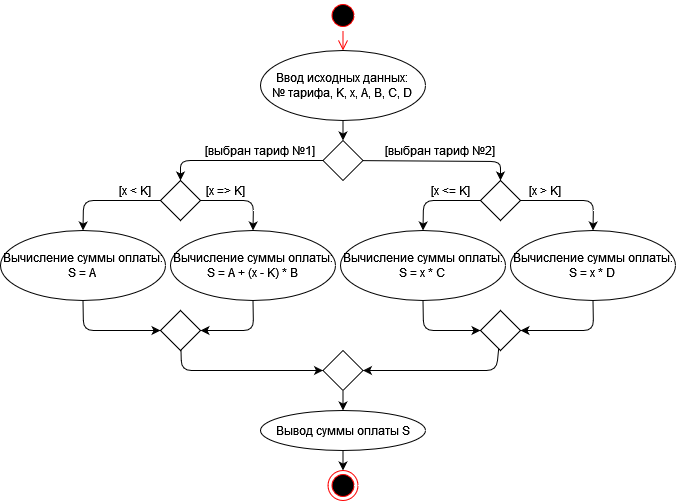

The diagram above was exported from draw.io. Its source (the exported page's mxGraphModel, read from the mxfile embedded in the PNG):
<mxGraphModel dx="1422" dy="780" grid="1" gridSize="10" guides="1" tooltips="1" connect="1" arrows="1" fold="1" page="1" pageScale="1" pageWidth="827" pageHeight="1169" math="0" shadow="0">
  <root>
    <mxCell id="0" />
    <mxCell id="1" parent="0" />
    <mxCell id="D4hXG0u__hwzfXUP-frp-1" value="" style="ellipse;html=1;shape=startState;fillColor=#000000;strokeColor=#ff0000;" vertex="1" parent="1">
      <mxGeometry x="327.5" width="30" height="30" as="geometry" />
    </mxCell>
    <mxCell id="D4hXG0u__hwzfXUP-frp-2" value="" style="edgeStyle=orthogonalEdgeStyle;html=1;verticalAlign=bottom;endArrow=open;endSize=8;strokeColor=#ff0000;" edge="1" source="D4hXG0u__hwzfXUP-frp-1" parent="1" target="D4hXG0u__hwzfXUP-frp-3">
      <mxGeometry relative="1" as="geometry">
        <mxPoint x="342.5" y="40" as="targetPoint" />
      </mxGeometry>
    </mxCell>
    <mxCell id="D4hXG0u__hwzfXUP-frp-3" value="&lt;div&gt;Ввод исходных данных:&lt;/div&gt;&lt;div&gt;№ тарифа, K, x, A, B, C, D&lt;br&gt;&lt;/div&gt;" style="ellipse;whiteSpace=wrap;html=1;" vertex="1" parent="1">
      <mxGeometry x="260" y="50" width="165" height="70" as="geometry" />
    </mxCell>
    <mxCell id="D4hXG0u__hwzfXUP-frp-4" value="" style="rhombus;whiteSpace=wrap;html=1;" vertex="1" parent="1">
      <mxGeometry x="322.5" y="140" width="40" height="40" as="geometry" />
    </mxCell>
    <mxCell id="D4hXG0u__hwzfXUP-frp-5" value="" style="endArrow=classic;html=1;" edge="1" parent="1" source="D4hXG0u__hwzfXUP-frp-3" target="D4hXG0u__hwzfXUP-frp-4">
      <mxGeometry width="50" height="50" relative="1" as="geometry">
        <mxPoint x="327.5" y="280" as="sourcePoint" />
        <mxPoint x="377.5" y="230" as="targetPoint" />
      </mxGeometry>
    </mxCell>
    <mxCell id="D4hXG0u__hwzfXUP-frp-6" value="" style="rhombus;whiteSpace=wrap;html=1;" vertex="1" parent="1">
      <mxGeometry x="160" y="180" width="40" height="40" as="geometry" />
    </mxCell>
    <mxCell id="D4hXG0u__hwzfXUP-frp-8" value="" style="endArrow=classic;html=1;entryX=0.5;entryY=0;entryDx=0;entryDy=0;exitX=0;exitY=0.5;exitDx=0;exitDy=0;" edge="1" parent="1" source="D4hXG0u__hwzfXUP-frp-4" target="D4hXG0u__hwzfXUP-frp-6">
      <mxGeometry width="50" height="50" relative="1" as="geometry">
        <mxPoint x="130" y="170" as="sourcePoint" />
        <mxPoint x="180" y="120" as="targetPoint" />
        <Array as="points">
          <mxPoint x="180" y="160" />
        </Array>
      </mxGeometry>
    </mxCell>
    <mxCell id="D4hXG0u__hwzfXUP-frp-9" value="" style="rhombus;whiteSpace=wrap;html=1;" vertex="1" parent="1">
      <mxGeometry x="480" y="180" width="40" height="40" as="geometry" />
    </mxCell>
    <mxCell id="D4hXG0u__hwzfXUP-frp-11" value="" style="endArrow=classic;html=1;" edge="1" parent="1" source="D4hXG0u__hwzfXUP-frp-4" target="D4hXG0u__hwzfXUP-frp-9">
      <mxGeometry width="50" height="50" relative="1" as="geometry">
        <mxPoint x="332.5" y="170" as="sourcePoint" />
        <mxPoint x="190" y="230" as="targetPoint" />
        <Array as="points">
          <mxPoint x="500" y="161" />
        </Array>
      </mxGeometry>
    </mxCell>
    <mxCell id="D4hXG0u__hwzfXUP-frp-12" value="[x &amp;lt; K]" style="text;html=1;strokeColor=none;fillColor=none;align=center;verticalAlign=middle;whiteSpace=wrap;rounded=0;" vertex="1" parent="1">
      <mxGeometry x="110" y="180" width="50" height="20" as="geometry" />
    </mxCell>
    <mxCell id="D4hXG0u__hwzfXUP-frp-13" value="[выбран тариф №2]" style="text;html=1;strokeColor=none;fillColor=none;align=center;verticalAlign=middle;whiteSpace=wrap;rounded=0;" vertex="1" parent="1">
      <mxGeometry x="380" y="140" width="120" height="20" as="geometry" />
    </mxCell>
    <mxCell id="D4hXG0u__hwzfXUP-frp-14" value="&lt;div&gt;Вычисление суммы оплаты:&lt;/div&gt;&lt;div&gt;S = A&lt;br&gt;&lt;/div&gt;" style="ellipse;whiteSpace=wrap;html=1;" vertex="1" parent="1">
      <mxGeometry y="230" width="165" height="70" as="geometry" />
    </mxCell>
    <mxCell id="D4hXG0u__hwzfXUP-frp-15" value="&lt;div&gt;Вычисление суммы оплаты:&lt;/div&gt;&lt;div&gt;S = A + (x - K) * B&lt;br&gt;&lt;/div&gt;" style="ellipse;whiteSpace=wrap;html=1;" vertex="1" parent="1">
      <mxGeometry x="170" y="230" width="165" height="70" as="geometry" />
    </mxCell>
    <mxCell id="D4hXG0u__hwzfXUP-frp-16" value="&lt;div&gt;Вычисление суммы оплаты:&lt;/div&gt;&lt;div&gt;S = x * C&lt;br&gt;&lt;/div&gt;" style="ellipse;whiteSpace=wrap;html=1;" vertex="1" parent="1">
      <mxGeometry x="340" y="230" width="165" height="70" as="geometry" />
    </mxCell>
    <mxCell id="D4hXG0u__hwzfXUP-frp-17" value="&lt;div&gt;Вычисление суммы оплаты:&lt;/div&gt;&lt;div&gt;S = x * D&lt;br&gt;&lt;/div&gt;" style="ellipse;whiteSpace=wrap;html=1;" vertex="1" parent="1">
      <mxGeometry x="510" y="230" width="165" height="70" as="geometry" />
    </mxCell>
    <mxCell id="D4hXG0u__hwzfXUP-frp-18" value="" style="endArrow=classic;html=1;exitX=0;exitY=0.5;exitDx=0;exitDy=0;" edge="1" parent="1" source="D4hXG0u__hwzfXUP-frp-6" target="D4hXG0u__hwzfXUP-frp-14">
      <mxGeometry width="50" height="50" relative="1" as="geometry">
        <mxPoint x="332.5" y="170" as="sourcePoint" />
        <mxPoint x="190" y="190" as="targetPoint" />
        <Array as="points">
          <mxPoint x="83" y="200" />
        </Array>
      </mxGeometry>
    </mxCell>
    <mxCell id="D4hXG0u__hwzfXUP-frp-19" value="" style="endArrow=classic;html=1;exitX=1;exitY=0.5;exitDx=0;exitDy=0;" edge="1" parent="1" source="D4hXG0u__hwzfXUP-frp-6" target="D4hXG0u__hwzfXUP-frp-15">
      <mxGeometry width="50" height="50" relative="1" as="geometry">
        <mxPoint x="170" y="210" as="sourcePoint" />
        <mxPoint x="92.5" y="240" as="targetPoint" />
        <Array as="points">
          <mxPoint x="253" y="200" />
        </Array>
      </mxGeometry>
    </mxCell>
    <mxCell id="D4hXG0u__hwzfXUP-frp-21" value="" style="endArrow=classic;html=1;" edge="1" parent="1" source="D4hXG0u__hwzfXUP-frp-9" target="D4hXG0u__hwzfXUP-frp-16">
      <mxGeometry width="50" height="50" relative="1" as="geometry">
        <mxPoint x="480" y="200" as="sourcePoint" />
        <mxPoint x="402.5" y="230" as="targetPoint" />
        <Array as="points">
          <mxPoint x="423" y="200" />
        </Array>
      </mxGeometry>
    </mxCell>
    <mxCell id="D4hXG0u__hwzfXUP-frp-22" value="" style="rhombus;whiteSpace=wrap;html=1;" vertex="1" parent="1">
      <mxGeometry x="160" y="310" width="40" height="40" as="geometry" />
    </mxCell>
    <mxCell id="D4hXG0u__hwzfXUP-frp-24" value="" style="rhombus;whiteSpace=wrap;html=1;" vertex="1" parent="1">
      <mxGeometry x="480" y="310" width="40" height="40" as="geometry" />
    </mxCell>
    <mxCell id="D4hXG0u__hwzfXUP-frp-25" value="" style="endArrow=classic;html=1;" edge="1" parent="1">
      <mxGeometry width="50" height="50" relative="1" as="geometry">
        <mxPoint x="520" y="200" as="sourcePoint" />
        <mxPoint x="592.5" y="230" as="targetPoint" />
        <Array as="points">
          <mxPoint x="593" y="200" />
        </Array>
      </mxGeometry>
    </mxCell>
    <mxCell id="D4hXG0u__hwzfXUP-frp-26" value="" style="endArrow=classic;html=1;" edge="1" parent="1" source="D4hXG0u__hwzfXUP-frp-17" target="D4hXG0u__hwzfXUP-frp-24">
      <mxGeometry width="50" height="50" relative="1" as="geometry">
        <mxPoint x="530" y="210" as="sourcePoint" />
        <mxPoint x="602.5" y="240" as="targetPoint" />
        <Array as="points">
          <mxPoint x="593" y="330" />
        </Array>
      </mxGeometry>
    </mxCell>
    <mxCell id="D4hXG0u__hwzfXUP-frp-27" value="" style="endArrow=classic;html=1;" edge="1" parent="1" source="D4hXG0u__hwzfXUP-frp-15" target="D4hXG0u__hwzfXUP-frp-22">
      <mxGeometry width="50" height="50" relative="1" as="geometry">
        <mxPoint x="272.5" y="300" as="sourcePoint" />
        <mxPoint x="200" y="330" as="targetPoint" />
        <Array as="points">
          <mxPoint x="253" y="330" />
        </Array>
      </mxGeometry>
    </mxCell>
    <mxCell id="D4hXG0u__hwzfXUP-frp-28" value="" style="endArrow=classic;html=1;" edge="1" parent="1" source="D4hXG0u__hwzfXUP-frp-14" target="D4hXG0u__hwzfXUP-frp-22">
      <mxGeometry width="50" height="50" relative="1" as="geometry">
        <mxPoint x="262.5" y="310" as="sourcePoint" />
        <mxPoint x="210" y="340" as="targetPoint" />
        <Array as="points">
          <mxPoint x="83" y="330" />
        </Array>
      </mxGeometry>
    </mxCell>
    <mxCell id="D4hXG0u__hwzfXUP-frp-29" value="" style="endArrow=classic;html=1;" edge="1" parent="1" source="D4hXG0u__hwzfXUP-frp-16" target="D4hXG0u__hwzfXUP-frp-24">
      <mxGeometry width="50" height="50" relative="1" as="geometry">
        <mxPoint x="410" y="300" as="sourcePoint" />
        <mxPoint x="487.5" y="330" as="targetPoint" />
        <Array as="points">
          <mxPoint x="423" y="330" />
        </Array>
      </mxGeometry>
    </mxCell>
    <mxCell id="D4hXG0u__hwzfXUP-frp-30" value="" style="rhombus;whiteSpace=wrap;html=1;" vertex="1" parent="1">
      <mxGeometry x="322.5" y="350" width="40" height="40" as="geometry" />
    </mxCell>
    <mxCell id="D4hXG0u__hwzfXUP-frp-31" value="" style="endArrow=classic;html=1;" edge="1" parent="1" source="D4hXG0u__hwzfXUP-frp-22" target="D4hXG0u__hwzfXUP-frp-30">
      <mxGeometry width="50" height="50" relative="1" as="geometry">
        <mxPoint x="180" y="350" as="sourcePoint" />
        <mxPoint x="340" y="370" as="targetPoint" />
        <Array as="points">
          <mxPoint x="181" y="370" />
        </Array>
      </mxGeometry>
    </mxCell>
    <mxCell id="D4hXG0u__hwzfXUP-frp-32" value="" style="endArrow=classic;html=1;" edge="1" parent="1" source="D4hXG0u__hwzfXUP-frp-24" target="D4hXG0u__hwzfXUP-frp-30">
      <mxGeometry width="50" height="50" relative="1" as="geometry">
        <mxPoint x="486.5" y="355" as="sourcePoint" />
        <mxPoint x="414" y="385" as="targetPoint" />
        <Array as="points">
          <mxPoint x="496" y="370" />
        </Array>
      </mxGeometry>
    </mxCell>
    <mxCell id="D4hXG0u__hwzfXUP-frp-33" value="Вывод суммы оплаты S" style="ellipse;whiteSpace=wrap;html=1;" vertex="1" parent="1">
      <mxGeometry x="260" y="410" width="165" height="40" as="geometry" />
    </mxCell>
    <mxCell id="D4hXG0u__hwzfXUP-frp-34" value="" style="endArrow=classic;html=1;" edge="1" parent="1" source="D4hXG0u__hwzfXUP-frp-30" target="D4hXG0u__hwzfXUP-frp-33">
      <mxGeometry width="50" height="50" relative="1" as="geometry">
        <mxPoint x="352.5" y="130" as="sourcePoint" />
        <mxPoint x="352.5" y="150" as="targetPoint" />
      </mxGeometry>
    </mxCell>
    <mxCell id="D4hXG0u__hwzfXUP-frp-35" value="" style="ellipse;html=1;shape=endState;fillColor=#000000;strokeColor=#ff0000;" vertex="1" parent="1">
      <mxGeometry x="327.5" y="470" width="30" height="30" as="geometry" />
    </mxCell>
    <mxCell id="D4hXG0u__hwzfXUP-frp-36" value="" style="endArrow=classic;html=1;" edge="1" parent="1" source="D4hXG0u__hwzfXUP-frp-33" target="D4hXG0u__hwzfXUP-frp-35">
      <mxGeometry width="50" height="50" relative="1" as="geometry">
        <mxPoint x="352.5" y="400" as="sourcePoint" />
        <mxPoint x="420" y="510" as="targetPoint" />
      </mxGeometry>
    </mxCell>
    <mxCell id="D4hXG0u__hwzfXUP-frp-37" value="[выбран тариф №1]" style="text;html=1;strokeColor=none;fillColor=none;align=center;verticalAlign=middle;whiteSpace=wrap;rounded=0;" vertex="1" parent="1">
      <mxGeometry x="200" y="140" width="120" height="20" as="geometry" />
    </mxCell>
    <mxCell id="D4hXG0u__hwzfXUP-frp-39" value="[x &amp;lt;= K]" style="text;html=1;strokeColor=none;fillColor=none;align=center;verticalAlign=middle;whiteSpace=wrap;rounded=0;" vertex="1" parent="1">
      <mxGeometry x="425" y="180" width="50" height="20" as="geometry" />
    </mxCell>
    <mxCell id="D4hXG0u__hwzfXUP-frp-41" value="[x &amp;gt; K]" style="text;html=1;strokeColor=none;fillColor=none;align=center;verticalAlign=middle;whiteSpace=wrap;rounded=0;" vertex="1" parent="1">
      <mxGeometry x="520" y="180" width="50" height="20" as="geometry" />
    </mxCell>
    <mxCell id="D4hXG0u__hwzfXUP-frp-42" value="[x =&amp;gt; K]" style="text;html=1;strokeColor=none;fillColor=none;align=center;verticalAlign=middle;whiteSpace=wrap;rounded=0;" vertex="1" parent="1">
      <mxGeometry x="200" y="180" width="50" height="20" as="geometry" />
    </mxCell>
  </root>
</mxGraphModel>